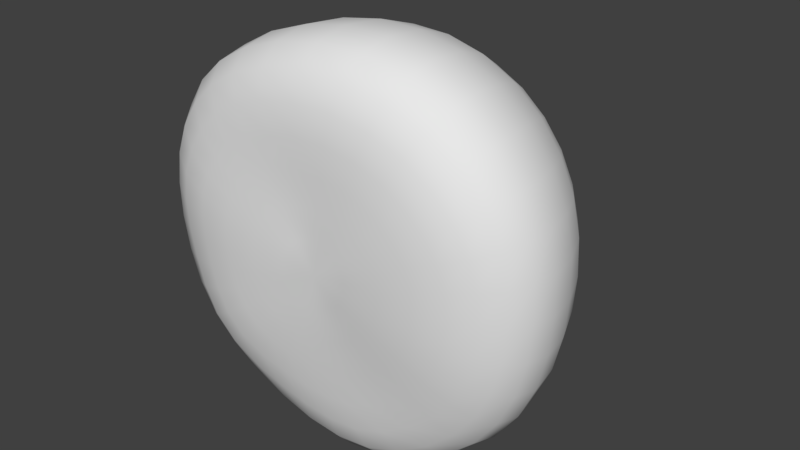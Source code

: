 # Source: octotop.blend  (saved by Blender 2.77.0; exported with 4.5.12 LTS)
import bpy
from mathutils import Matrix  # noqa: F401  (used for matrix-valued properties, if any)

bpy.ops.wm.read_factory_settings(use_empty=True)
scene = bpy.context.scene
scene.name = 'Scene'

# ---- collections
col_collection_10 = bpy.data.collections.new('Collection 10'); scene.collection.children.link(col_collection_10)

# ---- materials (node trees are filled in below, after node groups)
mat_material_001 = bpy.data.materials.new('Material.001')
mat_material_001.alpha_threshold = 0.0
mat_material_001.use_transparent_shadow = False
mat_material_001.roughness = 0.5

# ---- material node trees

# ---- world
world_world = bpy.data.worlds.new('World'); scene.world = world_world
world_world.color = (0.05088, 0.05088, 0.05088)
world_world.use_sun_shadow = False
world_world.sun_shadow_jitter_overblur = 0.0
world_world.cycles.sampling_method = 'MANUAL'

# ---- meshes
me_sphere_001 = bpy.data.meshes.new('Sphere.001')
me_sphere_001.from_pydata([(-0.4553, 2.344, 2.409e-07), (-0.8918, 2.214, 8.295e-07), (-1.297, 1.999, 0.0002729), (-1.665, 1.716, 0.0003288), (-1.994, 1.37, -0.01599), (-2.271, 0.948, -0.04755), (-2.466, 0.4603, -0.08389), (-2.54, -0.02257, -0.1138), (-2.463, -0.4089, -0.1357), (-2.246, -0.6714, -0.1555), (-1.938, -0.8286, -0.1725), (-1.581, -0.9074, -0.1803), (-1.194, -0.9303, -0.1718), (-0.784, -0.9171, -0.1442), (-0.369, -0.88, -0.1045), (-0.4466, 2.344, -0.08868), (-0.8747, 2.214, -0.1739), (-1.273, 1.999, -0.2528), (-1.634, 1.716, -0.3248), (-1.958, 1.368, -0.4065), (-2.23, 0.9456, -0.4928), (-2.422, 0.4604, -0.5661), (-2.493, -0.01401, -0.6073), (-2.414, -0.3921, -0.6121), (-2.197, -0.6495, -0.5904), (-1.894, -0.8044, -0.5507), (-1.547, -0.8853, -0.4935), (-1.172, -0.912, -0.414), (-0.7713, -0.9047, -0.3089), (-0.3633, -0.8741, -0.187), (-0.4207, 2.344, -0.174), (-0.8239, 2.214, -0.3412), (-1.199, 1.999, -0.4962), (-1.54, 1.716, -0.6379), (-1.846, 1.368, -0.7833), (-2.104, 0.9455, -0.9227), (-2.285, 0.4662, -1.031), (-2.354, 0.002544, -1.084), (-2.286, -0.3709, -1.072), (-2.091, -0.6293, -1.012), (-1.811, -0.7861, -0.9174), (-1.482, -0.8679, -0.7961), (-1.12, -0.8921, -0.6458), (-0.7353, -0.8874, -0.465), (-0.3448, -0.8649, -0.2648), (-0.3787, 2.344, -0.2525), (-0.7415, 2.214, -0.4954), (-1.079, 2.0, -0.7207), (-1.386, 1.718, -0.9273), (-1.662, 1.371, -1.133), (-1.894, 0.9488, -1.322), (-2.056, 0.4757, -1.465), (-2.12, 0.02509, -1.528), (-2.07, -0.34, -1.503), (-1.91, -0.5994, -1.406), (-1.668, -0.7631, -1.26), (-1.37, -0.8483, -1.078), (-1.033, -0.8703, -0.8596), (-0.6739, -0.8672, -0.6076), (-0.3129, -0.8535, -0.3358), (-0.3222, 2.344, -0.3214), (-0.6306, 2.214, -0.6305), (-0.918, 2.001, -0.9177), (-1.18, 1.72, -1.182), (-1.414, 1.373, -1.441), (-1.609, 0.9509, -1.677), (-1.744, 0.4811, -1.851), (-1.798, 0.04452, -1.925), (-1.761, -0.3039, -1.886), (-1.636, -0.5554, -1.753), (-1.441, -0.7212, -1.558), (-1.192, -0.8109, -1.322), (-0.9007, -0.8405, -1.045), (-0.5851, -0.8461, -0.732), (-0.2679, -0.843, -0.3982), (-0.2533, 2.344, -0.3779), (-0.4955, 2.214, -0.7414), (-0.7213, 2.001, -1.079), (-0.9267, 1.72, -1.391), (-1.11, 1.372, -1.695), (-1.26, 0.9463, -1.971), (-1.363, 0.4743, -2.176), (-1.403, 0.04644, -2.259), (-1.375, -0.2824, -2.206), (-1.283, -0.5125, -2.035), (-1.139, -0.6646, -1.796), (-0.9518, -0.7546, -1.515), (-0.7253, -0.7996, -1.193), (-0.4708, -0.8224, -0.8319), (-0.2111, -0.833, -0.4482), (-0.1747, 2.344, -0.42), (-0.3414, 2.214, -0.8238), (-0.4967, 2.001, -1.199), (-0.6377, 1.718, -1.546), (-0.7617, 1.368, -1.884), (-0.8622, 0.9357, -2.192), (-0.9301, 0.4579, -2.421), (-0.9573, 0.03309, -2.513), (-0.9409, -0.281, -2.447), (-0.8826, -0.4868, -2.246), (-0.7912, -0.6153, -1.969), (-0.6707, -0.6971, -1.653), (-0.5172, -0.7533, -1.298), (-0.3349, -0.7957, -0.9025), (-0.1439, -0.8218, -0.4826), (-0.08948, 2.344, -0.4458), (-0.1741, 2.214, -0.8745), (-0.2532, 2.0, -1.273), (-0.3244, 1.717, -1.64), (-0.3847, 1.364, -1.999), (-0.4316, 0.9278, -2.328), (-0.4633, 0.4465, -2.572), (-0.4797, 0.02349, -2.67), (-0.4792, -0.2834, -2.597), (-0.459, -0.4758, -2.38), (-0.4217, -0.5873, -2.08), (-0.3666, -0.6571, -1.739), (-0.287, -0.714, -1.36), (-0.1823, -0.7696, -0.9416), (-0.06846, -0.8111, -0.501), (-0.0008383, 2.344, -0.4546), (-0.0002424, 2.214, -0.8917), (-6.148e-05, 2.0, -1.298), (0.001098, 1.717, -1.673), (0.006881, 1.364, -2.039), (0.0153, 0.9298, -2.373), (0.02009, 0.4518, -2.62), (0.01363, 0.03217, -2.718), (-0.003509, -0.2735, -2.647), (-0.02334, -0.466, -2.433), (-0.04038, -0.5741, -2.128), (-0.04909, -0.6367, -1.773), (-0.04211, -0.6892, -1.379), (-0.01784, -0.7496, -0.9488), (0.0132, -0.8027, -0.5029), (0.08764, 2.344, -0.4458), (0.1732, 2.214, -0.8745), (0.2525, 2.001, -1.273), (0.3262, 1.719, -1.643), (0.3981, 1.37, -2.002), (0.4614, 0.9418, -2.326), (0.5024, 0.4727, -2.564), (0.507, 0.05835, -2.658), (0.4742, -0.2489, -2.594), (0.4159, -0.4485, -2.393), (0.3461, -0.5626, -2.098), (0.2757, -0.6261, -1.744), (0.2111, -0.6777, -1.348), (0.1534, -0.7392, -0.9224), (0.09835, -0.7975, -0.4878), (0.1722, 2.344, -0.42), (0.3389, 2.214, -0.8238), (0.4939, 2.002, -1.2), (0.6374, 1.723, -1.55), (0.7731, 1.377, -1.89), (0.8888, 0.9561, -2.193), (0.9647, 0.4981, -2.412), (0.9814, 0.091, -2.498), (0.9359, -0.2154, -2.437), (0.8427, -0.4195, -2.248), (0.7243, -0.5424, -1.97), (0.5963, -0.6164, -1.635), (0.4633, -0.6769, -1.261), (0.3251, -0.7407, -0.8606), (0.1839, -0.7973, -0.4562), (0.2493, 2.344, -0.3779), (0.4895, 2.214, -0.7413), (0.713, 2.003, -1.08), (0.9202, 1.725, -1.397), (1.114, 1.381, -1.706), (1.278, 0.966, -1.979), (1.385, 0.518, -2.172), (1.413, 0.12, -2.245), (1.357, -0.1824, -2.186), (1.234, -0.3882, -2.009), (1.074, -0.5222, -1.753), (0.8957, -0.6148, -1.451), (0.7009, -0.6887, -1.119), (0.488, -0.7524, -0.7654), (0.2654, -0.8016, -0.4085), (0.3156, 2.343, -0.3214), (0.6187, 2.213, -0.6303), (0.9005, 2.002, -0.9182), (1.162, 1.724, -1.189), (1.406, 1.381, -1.456), (1.611, 0.9686, -1.69), (1.744, 0.5294, -1.854), (1.781, 0.1399, -1.913), (1.718, -0.1616, -1.857), (1.575, -0.3741, -1.699), (1.383, -0.522, -1.475), (1.163, -0.6309, -1.217), (0.9138, -0.7117, -0.9375), (0.6338, -0.7708, -0.6421), (0.3381, -0.8092, -0.3465), (0.3689, 2.343, -0.2524), (0.7223, 2.212, -0.4949), (1.05, 2.001, -0.7206), (1.354, 1.721, -0.9349), (1.638, 1.376, -1.149), (1.873, 0.9654, -1.338), (2.025, 0.5344, -1.468), (2.069, 0.1503, -1.513), (2.006, -0.1551, -1.466), (1.854, -0.3779, -1.338), (1.644, -0.5378, -1.156), (1.391, -0.6569, -0.9483), (1.094, -0.7386, -0.7263), (0.7557, -0.7912, -0.4965), (0.3985, -0.8183, -0.2727), (0.4079, 2.342, -0.1738), (0.7978, 2.212, -0.3407), (1.159, 1.999, -0.4957), (1.494, 1.717, -0.6457), (1.805, 1.368, -0.8005), (2.06, 0.9572, -0.9388), (2.222, 0.5309, -1.033), (2.271, 0.1522, -1.064), (2.211, -0.1529, -1.029), (2.058, -0.3839, -0.9359), (1.84, -0.554, -0.8037), (1.565, -0.6796, -0.6513), (1.231, -0.7622, -0.4921), (0.8483, -0.8101, -0.3348), (0.4441, -0.8277, -0.1906), (0.4316, 2.342, -0.08862), (0.8439, 2.211, -0.1737), (1.226, 1.998, -0.2523), (1.579, 1.713, -0.3327), (1.905, 1.359, -0.4238), (2.171, 0.9438, -0.509), (2.339, 0.5158, -0.5669), (2.391, 0.143, -0.584), (2.332, -0.1548, -0.5616), (2.18, -0.3864, -0.5055), (1.959, -0.5641, -0.4253), (1.674, -0.6954, -0.3338), (1.32, -0.7805, -0.244), (0.9084, -0.8254, -0.165), (0.4736, -0.836, -0.1048), (0.4396, 2.342, 3.061e-07), (0.8594, 2.211, 6.708e-05), (1.248, 1.997, 0.0007647), (1.608, 1.71, -0.00653), (1.94, 1.352, -0.03172), (2.213, 0.9321, -0.06366), (2.388, 0.4989, -0.08763), (2.443, 0.1265, -0.09456), (2.385, -0.1683, -0.08693), (2.231, -0.3991, -0.06833), (2.007, -0.5792, -0.04136), (1.72, -0.7123, -0.01328), (1.357, -0.7975, 0.004533), (0.9342, -0.84, 0.004227), (0.4862, -0.8449, -0.01956), (0.4317, 2.342, 0.08862), (0.8439, 2.211, 0.1737), (1.226, 1.997, 0.2536), (1.58, 1.711, 0.3198), (1.911, 1.356, 0.3606), (2.187, 0.938, 0.3812), (2.37, 0.5034, 0.389), (2.434, 0.1213, 0.3886), (2.379, -0.1846, 0.3788), (2.223, -0.4235, 0.3589), (1.996, -0.6061, 0.3318), (1.706, -0.737, 0.2958), (1.344, -0.8156, 0.2426), (0.9231, -0.8521, 0.1659), (0.4808, -0.8528, 0.061), (0.4079, 2.342, 0.1738), (0.7979, 2.211, 0.3408), (1.159, 1.998, 0.4967), (1.495, 1.713, 0.6338), (1.812, 1.363, 0.7389), (2.084, 0.9487, 0.8112), (2.272, 0.5094, 0.8508), (2.346, 0.1084, 0.8572), (2.3, -0.2187, 0.8304), (2.151, -0.4684, 0.7719), (1.925, -0.6486, 0.689), (1.635, -0.7698, 0.587), (1.28, -0.8346, 0.4631), (0.8765, -0.8621, 0.3131), (0.4566, -0.8572, 0.1352), (0.3689, 2.343, 0.2524), (0.7223, 2.212, 0.4949), (1.05, 1.998, 0.721), (1.353, 1.715, 0.9241), (1.643, 1.367, 1.091), (1.897, 0.9522, 1.215), (2.081, 0.5009, 1.29), (2.161, 0.07819, 1.307), (2.127, -0.2667, 1.265), (1.991, -0.5219, 1.167), (1.776, -0.6965, 1.025), (1.497, -0.8027, 0.8545), (1.163, -0.8509, 0.6604), (0.7932, -0.8667, 0.4432), (0.4146, -0.858, 0.1995), (0.3156, 2.343, 0.3214), (0.6188, 2.213, 0.6303), (0.9001, 1.998, 0.9184), (1.16, 1.714, 1.181), (1.41, 1.363, 1.404), (1.636, 0.9397, 1.582), (1.804, 0.4692, 1.697), (1.878, 0.02828, 1.727), (1.848, -0.3218, 1.667), (1.727, -0.5729, 1.525), (1.532, -0.7355, 1.325), (1.281, -0.8237, 1.087), (0.9906, -0.8586, 0.8281), (0.6763, -0.867, 0.551), (0.3564, -0.8562, 0.2532), (0.2493, 2.343, 0.378), (0.4897, 2.213, 0.7415), (0.713, 1.996, 1.08), (0.9203, 1.708, 1.392), (1.122, 1.349, 1.666), (1.309, 0.9107, 1.893), (1.45, 0.4164, 2.045), (1.507, -0.04257, 2.086), (1.472, -0.3907, 2.006), (1.363, -0.6264, 1.823), (1.199, -0.768, 1.57), (0.9975, -0.8362, 1.276), (0.7714, -0.8591, 0.9613), (0.5311, -0.8633, 0.6347), (0.2852, -0.8537, 0.2935), (0.03915, -0.84, -0.06615), (0.1723, 2.344, 0.42), (0.3393, 2.213, 0.8242), (0.4948, 1.994, 1.201), (0.6406, 1.7, 1.548), (0.7856, 1.332, 1.86), (0.9253, 0.8771, 2.123), (1.029, 0.3605, 2.302), (1.06, -0.1161, 2.348), (1.016, -0.4658, 2.251), (0.9224, -0.6884, 2.038), (0.8004, -0.808, 1.747), (0.6634, -0.8534, 1.412), (0.5173, -0.8586, 1.056), (0.3638, -0.8571, 0.6931), (0.2035, -0.8506, 0.3208), (0.0877, 2.344, 0.4459), (0.1737, 2.213, 0.8751), (0.2543, 1.992, 1.274), (0.3319, 1.695, 1.642), (0.4129, 1.32, 1.973), (0.4938, 0.8555, 2.251), (0.5485, 0.324, 2.438), (0.5494, -0.1689, 2.487), (0.5008, -0.5266, 2.383), (0.4309, -0.7454, 2.157), (0.3612, -0.8507, 1.845), (0.2987, -0.8757, 1.486), (0.2417, -0.8614, 1.107), (0.1829, -0.852, 0.7235), (0.1152, -0.8481, 0.3345), (-0.0007927, 2.344, 0.4546), (0.0001127, 2.214, 0.8921), (0.00169, 1.992, 1.298), (0.006379, 1.694, 1.672), (0.01776, 1.317, 2.003), (0.03154, 0.8498, 2.275), (0.02981, 0.3119, 2.454), (-0.001829, -0.1929, 2.499), (-0.05085, -0.5617, 2.397), (-0.088, -0.7834, 2.171), (-0.09634, -0.8824, 1.857), (-0.07646, -0.8953, 1.495), (-0.03942, -0.8698, 1.112), (-0.0009289, -0.8535, 0.7253), (0.02553, -0.8486, 0.3347), (-0.08946, 2.344, 0.4459), (-0.1739, 2.214, 0.8748), (-0.252, 1.993, 1.273), (-0.3215, 1.696, 1.636), (-0.3813, 1.319, 1.953), (-0.4364, 0.8522, 2.207), (-0.4953, 0.3138, 2.367), (-0.5578, -0.1962, 2.402), (-0.6021, -0.5724, 2.303), (-0.6, -0.7991, 2.086), (-0.5421, -0.8986, 1.786), (-0.4384, -0.9095, 1.439), (-0.3092, -0.8831, 1.072), (-0.1776, -0.8634, 0.6993), (-0.06102, -0.8529, 0.3215), (-0.1747, 2.344, 0.42), (-0.3414, 2.214, 0.8239), (-0.4961, 1.993, 1.198), (-0.637, 1.697, 1.538), (-0.7647, 1.322, 1.832), (-0.8832, 0.857, 2.061), (-0.9918, 0.3211, 2.2), (-1.076, -0.1868, 2.224), (-1.107, -0.5629, 2.126), (-1.06, -0.7922, 1.92), (-0.9378, -0.8986, 1.642), (-0.7596, -0.9191, 1.326), (-0.5512, -0.9003, 0.9906), (-0.3383, -0.8793, 0.6463), (-0.1406, -0.8607, 0.2952), (-0.2533, 2.344, 0.378), (-0.4956, 2.214, 0.7414), (-0.7209, 1.994, 1.078), (-0.9266, 1.699, 1.384), (-1.115, 1.327, 1.644), (-1.287, 0.8659, 1.845), (-1.434, 0.3354, 1.963), (-1.529, -0.1663, 1.979), (-1.538, -0.5396, 1.883), (-1.443, -0.7721, 1.69), (-1.263, -0.8894, 1.439), (-1.026, -0.9256, 1.161), (-0.7557, -0.9168, 0.8688), (-0.4767, -0.8957, 0.5667), (-0.21, -0.8696, 0.2554), (-0.3222, 2.344, 0.3214), (-0.6307, 2.214, 0.6305), (-0.9174, 1.995, 0.9168), (-1.179, 1.703, 1.177), (-1.417, 1.337, 1.396), (-1.631, 0.8836, 1.561), (-1.803, 0.3626, 1.658), (-1.9, -0.1337, 1.67), (-1.886, -0.5112, 1.583), (-1.751, -0.7535, 1.411), (-1.525, -0.884, 1.192), (-1.241, -0.9339, 0.9562), (-0.922, -0.9313, 0.7132), (-0.59, -0.9096, 0.4622), (-0.2672, -0.8771, 0.2026), (-0.3787, 2.344, 0.2525), (-0.7416, 2.214, 0.4954), (-1.079, 1.997, 0.7206), (-1.385, 1.708, 0.9249), (-1.662, 1.349, 1.094), (-1.905, 0.9088, 1.217), (-2.091, 0.4022, 1.288), (-2.185, -0.08933, 1.293), (-2.151, -0.4776, 1.222), (-1.988, -0.7359, 1.081), (-1.729, -0.8812, 0.9039), (-1.408, -0.9415, 0.7162), (-1.051, -0.9423, 0.5266), (-0.6773, -0.9197, 0.3342), (-0.3116, -0.882, 0.1377), (-0.003095, 2.37, 2.281e-06), (-0.4208, 2.344, 0.174), (-0.8239, 2.214, 0.3412), (-1.198, 1.998, 0.4966), (-1.538, 1.713, 0.6375), (-1.844, 1.361, 0.7487), (-2.105, 0.9335, 0.824), (-2.297, 0.4414, 0.8617), (-2.384, -0.046, 0.8573), (-2.335, -0.4428, 0.8032), (-2.152, -0.715, 0.7015), (-1.869, -0.8729, 0.5738), (-1.524, -0.9417, 0.4406), (-1.14, -0.9474, 0.3111), (-0.7387, -0.925, 0.186), (-0.3432, -0.8842, 0.06182), (-0.4466, 2.344, 0.08868), (-0.8747, 2.214, 0.174), (-1.272, 1.999, 0.2533), (-1.633, 1.716, 0.3253), (-1.956, 1.369, 0.3738), (-2.228, 0.9476, 0.3967), (-2.423, 0.4617, 0.398), (-2.503, -0.02342, 0.381), (-2.438, -0.4186, 0.3426), (-2.236, -0.6914, 0.2815), (-1.936, -0.8536, 0.2081), (-1.579, -0.9293, 0.136), (-1.186, -0.9434, 0.07388), (-0.7737, -0.9236, 0.02356), (-0.3623, -0.8832, -0.02062)], [], [(10, 9, 24, 25), (3, 2, 17, 18), (11, 10, 25, 26), (4, 3, 18, 19), (12, 11, 26, 27), (5, 4, 19, 20), (13, 12, 27, 28), (6, 5, 20, 21), (14, 13, 28, 29), (7, 6, 21, 22), (0, 451, 15), (330, 14, 29), (8, 7, 22, 23), (1, 0, 15, 16), (9, 8, 23, 24), (2, 1, 16, 17), (24, 23, 38, 39), (17, 16, 31, 32), (25, 24, 39, 40), (18, 17, 32, 33), (26, 25, 40, 41), (19, 18, 33, 34), (27, 26, 41, 42), (20, 19, 34, 35), (28, 27, 42, 43), (21, 20, 35, 36), (29, 28, 43, 44), (22, 21, 36, 37), (15, 451, 30), (330, 29, 44), (23, 22, 37, 38), (16, 15, 30, 31), (43, 42, 57, 58), (36, 35, 50, 51), (44, 43, 58, 59), (37, 36, 51, 52), (30, 451, 45), (330, 44, 59), (38, 37, 52, 53), (31, 30, 45, 46), (39, 38, 53, 54), (32, 31, 46, 47), (40, 39, 54, 55), (33, 32, 47, 48), (41, 40, 55, 56), (34, 33, 48, 49), (42, 41, 56, 57), (35, 34, 49, 50), (47, 46, 61, 62), (55, 54, 69, 70), (48, 47, 62, 63), (56, 55, 70, 71), (49, 48, 63, 64), (57, 56, 71, 72), (50, 49, 64, 65), (58, 57, 72, 73), (51, 50, 65, 66), (59, 58, 73, 74), (52, 51, 66, 67), (45, 451, 60), (330, 59, 74), (53, 52, 67, 68), (46, 45, 60, 61), (54, 53, 68, 69), (66, 65, 80, 81), (74, 73, 88, 89), (67, 66, 81, 82), (60, 451, 75), (330, 74, 89), (68, 67, 82, 83), (61, 60, 75, 76), (69, 68, 83, 84), (62, 61, 76, 77), (70, 69, 84, 85), (63, 62, 77, 78), (71, 70, 85, 86), (64, 63, 78, 79), (72, 71, 86, 87), (65, 64, 79, 80), (73, 72, 87, 88), (85, 84, 99, 100), (78, 77, 92, 93), (86, 85, 100, 101), (79, 78, 93, 94), (87, 86, 101, 102), (80, 79, 94, 95), (88, 87, 102, 103), (81, 80, 95, 96), (89, 88, 103, 104), (82, 81, 96, 97), (75, 451, 90), (330, 89, 104), (83, 82, 97, 98), (76, 75, 90, 91), (84, 83, 98, 99), (77, 76, 91, 92), (104, 103, 118, 119), (97, 96, 111, 112), (90, 451, 105), (330, 104, 119), (98, 97, 112, 113), (91, 90, 105, 106), (99, 98, 113, 114), (92, 91, 106, 107), (100, 99, 114, 115), (93, 92, 107, 108), (101, 100, 115, 116), (94, 93, 108, 109), (102, 101, 116, 117), (95, 94, 109, 110), (103, 102, 117, 118), (96, 95, 110, 111), (116, 115, 130, 131), (109, 108, 123, 124), (117, 116, 131, 132), (110, 109, 124, 125), (118, 117, 132, 133), (111, 110, 125, 126), (119, 118, 133, 134), (112, 111, 126, 127), (105, 451, 120), (330, 119, 134), (113, 112, 127, 128), (106, 105, 120, 121), (114, 113, 128, 129), (107, 106, 121, 122), (115, 114, 129, 130), (108, 107, 122, 123), (120, 451, 135), (330, 134, 149), (128, 127, 142, 143), (121, 120, 135, 136), (129, 128, 143, 144), (122, 121, 136, 137), (130, 129, 144, 145), (123, 122, 137, 138), (131, 130, 145, 146), (124, 123, 138, 139), (132, 131, 146, 147), (125, 124, 139, 140), (133, 132, 147, 148), (126, 125, 140, 141), (134, 133, 148, 149), (127, 126, 141, 142), (139, 138, 153, 154), (147, 146, 161, 162), (140, 139, 154, 155), (148, 147, 162, 163), (141, 140, 155, 156), (149, 148, 163, 164), (142, 141, 156, 157), (135, 451, 150), (330, 149, 164), (143, 142, 157, 158), (136, 135, 150, 151), (144, 143, 158, 159), (137, 136, 151, 152), (145, 144, 159, 160), (138, 137, 152, 153), (146, 145, 160, 161), (158, 157, 172, 173), (151, 150, 165, 166), (159, 158, 173, 174), (152, 151, 166, 167), (160, 159, 174, 175), (153, 152, 167, 168), (161, 160, 175, 176), (154, 153, 168, 169), (162, 161, 176, 177), (155, 154, 169, 170), (163, 162, 177, 178), (156, 155, 170, 171), (164, 163, 178, 179), (157, 156, 171, 172), (150, 451, 165), (330, 164, 179), (177, 176, 191, 192), (170, 169, 184, 185), (178, 177, 192, 193), (171, 170, 185, 186), (179, 178, 193, 194), (172, 171, 186, 187), (165, 451, 180), (330, 179, 194), (173, 172, 187, 188), (166, 165, 180, 181), (174, 173, 188, 189), (167, 166, 181, 182), (175, 174, 189, 190), (168, 167, 182, 183), (176, 175, 190, 191), (169, 168, 183, 184), (181, 180, 195, 196), (189, 188, 203, 204), (182, 181, 196, 197), (190, 189, 204, 205), (183, 182, 197, 198), (191, 190, 205, 206), (184, 183, 198, 199), (192, 191, 206, 207), (185, 184, 199, 200), (193, 192, 207, 208), (186, 185, 200, 201), (194, 193, 208, 209), (187, 186, 201, 202), (180, 451, 195), (330, 194, 209), (188, 187, 202, 203), (200, 199, 214, 215), (208, 207, 222, 223), (201, 200, 215, 216), (209, 208, 223, 224), (202, 201, 216, 217), (195, 451, 210), (330, 209, 224), (203, 202, 217, 218), (196, 195, 210, 211), (204, 203, 218, 219), (197, 196, 211, 212), (205, 204, 219, 220), (198, 197, 212, 213), (206, 205, 220, 221), (199, 198, 213, 214), (207, 206, 221, 222), (219, 218, 233, 234), (212, 211, 226, 227), (220, 219, 234, 235), (213, 212, 227, 228), (221, 220, 235, 236), (214, 213, 228, 229), (222, 221, 236, 237), (215, 214, 229, 230), (223, 222, 237, 238), (216, 215, 230, 231), (224, 223, 238, 239), (217, 216, 231, 232), (210, 451, 225), (330, 224, 239), (218, 217, 232, 233), (211, 210, 225, 226), (238, 237, 252, 253), (231, 230, 245, 246), (239, 238, 253, 254), (232, 231, 246, 247), (225, 451, 240), (330, 239, 254), (233, 232, 247, 248), (226, 225, 240, 241), (234, 233, 248, 249), (227, 226, 241, 242), (235, 234, 249, 250), (228, 227, 242, 243), (236, 235, 250, 251), (229, 228, 243, 244), (237, 236, 251, 252), (230, 229, 244, 245), (250, 249, 264, 265), (243, 242, 257, 258), (251, 250, 265, 266), (244, 243, 258, 259), (252, 251, 266, 267), (245, 244, 259, 260), (253, 252, 267, 268), (246, 245, 260, 261), (254, 253, 268, 269), (247, 246, 261, 262), (240, 451, 255), (330, 254, 269), (248, 247, 262, 263), (241, 240, 255, 256), (249, 248, 263, 264), (242, 241, 256, 257), (269, 268, 283, 284), (262, 261, 276, 277), (255, 451, 270), (330, 269, 284), (263, 262, 277, 278), (256, 255, 270, 271), (264, 263, 278, 279), (257, 256, 271, 272), (265, 264, 279, 280), (258, 257, 272, 273), (266, 265, 280, 281), (259, 258, 273, 274), (267, 266, 281, 282), (260, 259, 274, 275), (268, 267, 282, 283), (261, 260, 275, 276), (273, 272, 287, 288), (281, 280, 295, 296), (274, 273, 288, 289), (282, 281, 296, 297), (275, 274, 289, 290), (283, 282, 297, 298), (276, 275, 290, 291), (284, 283, 298, 299), (277, 276, 291, 292), (270, 451, 285), (330, 284, 299), (278, 277, 292, 293), (271, 270, 285, 286), (279, 278, 293, 294), (272, 271, 286, 287), (280, 279, 294, 295), (292, 291, 306, 307), (285, 451, 300), (330, 299, 314), (293, 292, 307, 308), (286, 285, 300, 301), (294, 293, 308, 309), (287, 286, 301, 302), (295, 294, 309, 310), (288, 287, 302, 303), (296, 295, 310, 311), (289, 288, 303, 304), (297, 296, 311, 312), (290, 289, 304, 305), (298, 297, 312, 313), (291, 290, 305, 306), (299, 298, 313, 314), (311, 310, 325, 326), (304, 303, 318, 319), (312, 311, 326, 327), (305, 304, 319, 320), (313, 312, 327, 328), (306, 305, 320, 321), (314, 313, 328, 329), (307, 306, 321, 322), (300, 451, 315), (330, 314, 329), (308, 307, 322, 323), (301, 300, 315, 316), (309, 308, 323, 324), (302, 301, 316, 317), (310, 309, 324, 325), (303, 302, 317, 318), (315, 451, 331), (330, 329, 345), (323, 322, 338, 339), (316, 315, 331, 332), (324, 323, 339, 340), (317, 316, 332, 333), (325, 324, 340, 341), (318, 317, 333, 334), (326, 325, 341, 342), (319, 318, 334, 335), (327, 326, 342, 343), (320, 319, 335, 336), (328, 327, 343, 344), (321, 320, 336, 337), (329, 328, 344, 345), (322, 321, 337, 338), (335, 334, 349, 350), (343, 342, 357, 358), (336, 335, 350, 351), (344, 343, 358, 359), (337, 336, 351, 352), (345, 344, 359, 360), (338, 337, 352, 353), (331, 451, 346), (330, 345, 360), (339, 338, 353, 354), (332, 331, 346, 347), (340, 339, 354, 355), (333, 332, 347, 348), (341, 340, 355, 356), (334, 333, 348, 349), (342, 341, 356, 357), (354, 353, 368, 369), (347, 346, 361, 362), (355, 354, 369, 370), (348, 347, 362, 363), (356, 355, 370, 371), (349, 348, 363, 364), (357, 356, 371, 372), (350, 349, 364, 365), (358, 357, 372, 373), (351, 350, 365, 366), (359, 358, 373, 374), (352, 351, 366, 367), (360, 359, 374, 375), (353, 352, 367, 368), (346, 451, 361), (330, 360, 375), (373, 372, 387, 388), (366, 365, 380, 381), (374, 373, 388, 389), (367, 366, 381, 382), (375, 374, 389, 390), (368, 367, 382, 383), (361, 451, 376), (330, 375, 390), (369, 368, 383, 384), (362, 361, 376, 377), (370, 369, 384, 385), (363, 362, 377, 378), (371, 370, 385, 386), (364, 363, 378, 379), (372, 371, 386, 387), (365, 364, 379, 380), (385, 384, 399, 400), (378, 377, 392, 393), (386, 385, 400, 401), (379, 378, 393, 394), (387, 386, 401, 402), (380, 379, 394, 395), (388, 387, 402, 403), (381, 380, 395, 396), (389, 388, 403, 404), (382, 381, 396, 397), (390, 389, 404, 405), (383, 382, 397, 398), (376, 451, 391), (330, 390, 405), (384, 383, 398, 399), (377, 376, 391, 392), (404, 403, 418, 419), (397, 396, 411, 412), (405, 404, 419, 420), (398, 397, 412, 413), (391, 451, 406), (330, 405, 420), (399, 398, 413, 414), (392, 391, 406, 407), (400, 399, 414, 415), (393, 392, 407, 408), (401, 400, 415, 416), (394, 393, 408, 409), (402, 401, 416, 417), (395, 394, 409, 410), (403, 402, 417, 418), (396, 395, 410, 411), (408, 407, 422, 423), (416, 415, 430, 431), (409, 408, 423, 424), (417, 416, 431, 432), (410, 409, 424, 425), (418, 417, 432, 433), (411, 410, 425, 426), (419, 418, 433, 434), (412, 411, 426, 427), (420, 419, 434, 435), (413, 412, 427, 428), (406, 451, 421), (330, 420, 435), (414, 413, 428, 429), (407, 406, 421, 422), (415, 414, 429, 430), (427, 426, 441, 442), (435, 434, 449, 450), (428, 427, 442, 443), (421, 451, 436), (330, 435, 450), (429, 428, 443, 444), (422, 421, 436, 437), (430, 429, 444, 445), (423, 422, 437, 438), (431, 430, 445, 446), (424, 423, 438, 439), (432, 431, 446, 447), (425, 424, 439, 440), (433, 432, 447, 448), (426, 425, 440, 441), (434, 433, 448, 449), (446, 445, 461, 462), (439, 438, 454, 455), (447, 446, 462, 463), (440, 439, 455, 456), (448, 447, 463, 464), (441, 440, 456, 457), (449, 448, 464, 465), (442, 441, 457, 458), (450, 449, 465, 466), (443, 442, 458, 459), (436, 451, 452), (330, 450, 466), (444, 443, 459, 460), (437, 436, 452, 453), (445, 444, 460, 461), (438, 437, 453, 454), (466, 465, 480, 481), (459, 458, 473, 474), (452, 451, 467), (330, 466, 481), (460, 459, 474, 475), (453, 452, 467, 468), (461, 460, 475, 476), (454, 453, 468, 469), (462, 461, 476, 477), (455, 454, 469, 470), (463, 462, 477, 478), (456, 455, 470, 471), (464, 463, 478, 479), (457, 456, 471, 472), (465, 464, 479, 480), (458, 457, 472, 473), (470, 469, 2, 3), (478, 477, 10, 11), (471, 470, 3, 4), (479, 478, 11, 12), (472, 471, 4, 5), (480, 479, 12, 13), (473, 472, 5, 6), (481, 480, 13, 14), (474, 473, 6, 7), (467, 451, 0), (330, 481, 14), (475, 474, 7, 8), (468, 467, 0, 1), (476, 475, 8, 9), (469, 468, 1, 2), (477, 476, 9, 10)])
me_sphere_001.polygons.foreach_set('use_smooth', [True] * 512)
_uv = me_sphere_001.uv_layers.new(name='UVMap')
_uv.uv.foreach_set('vector', [0.06089, 0.4623, 0.06874, 0.5108, 0.04311, 0.5149, 0.03787, 0.468, 0.1415, 0.8669, 0.1989, 0.916, 0.1445, 0.9407, 0.09037, 0.885, 0.05286, 0.4116, 0.06089, 0.4623, 0.03787, 0.468, 0.03157, 0.4185, 0.1159, 0.8099, 0.1415, 0.8669, 0.09037, 0.885, 0.0721, 0.8248, 0.04244, 0.3532, 0.05286, 0.4116, 0.03157, 0.4185, 0.02342, 0.3613, 0.1013, 0.7502, 0.1159, 0.8099, 0.0721, 0.8248, 0.06266, 0.7621, 0.03092, 0.2842, 0.04244, 0.3532, 0.02342, 0.3613, 0.01576, 0.2919, 0.09113, 0.6862, 0.1013, 0.7502, 0.06266, 0.7621, 0.05659, 0.6953, 0.9559, 0.2086, 0.9714, 0.2842, 0.9562, 0.2919, 0.9464, 0.2142, 0.08356, 0.6231, 0.09113, 0.6862, 0.05659, 0.6953, 0.05213, 0.6281, 0.4363, 0.903, 0.4803, 0.8504, 0.4534, 0.9096, 0.9299, 0.1357, 0.9559, 0.2086, 0.9464, 0.2142, 0.07647, 0.5629, 0.08356, 0.6231, 0.05213, 0.6281, 0.04821, 0.5671, 0.3286, 0.9348, 0.4363, 0.903, 0.4534, 0.9096, 0.3498, 0.9576, 0.06874, 0.5108, 0.07647, 0.5629, 0.04821, 0.5671, 0.04311, 0.5149, 0.1989, 0.916, 0.3286, 0.9348, 0.3498, 0.9576, 0.1445, 0.9407, 0.04311, 0.5149, 0.04821, 0.5671, 0.02041, 0.5707, 0.01857, 0.5168, 0.1445, 0.9407, 0.3498, 0.9576, 0.4356, 0.9742, 0.04667, 0.9562, 0.03787, 0.468, 0.04311, 0.5149, 0.01857, 0.5168, 0.01559, 0.4694, 0.09037, 0.885, 0.1445, 0.9407, 0.04667, 0.9562, 0.02884, 0.8942, 0.972, 0.4185, 0.9783, 0.468, 0.956, 0.4694, 0.9517, 0.4205, 0.0721, 0.8248, 0.09037, 0.885, 0.02884, 0.8942, 0.02421, 0.8318, 0.9639, 0.3613, 0.972, 0.4185, 0.9517, 0.4205, 0.9461, 0.3647, 0.06266, 0.7621, 0.0721, 0.8248, 0.02421, 0.8318, 0.02227, 0.7664, 0.9562, 0.2919, 0.9639, 0.3613, 0.9461, 0.3647, 0.9414, 0.2961, 0.05659, 0.6953, 0.06266, 0.7621, 0.02227, 0.7664, 0.02134, 0.6982, 0.9464, 0.2142, 0.9562, 0.2919, 0.9414, 0.2961, 0.9369, 0.2174, 0.05213, 0.6281, 0.05659, 0.6953, 0.02134, 0.6982, 0.02058, 0.6314, 0.4534, 0.9096, 0.4803, 0.8504, 0.474, 0.9127, 0.9299, 0.1357, 0.9464, 0.2142, 0.9369, 0.2174, 0.04821, 0.5671, 0.05213, 0.6281, 0.02058, 0.6314, 0.02041, 0.5707, 0.3498, 0.9576, 0.4534, 0.9096, 0.474, 0.9127, 0.4356, 0.9742, 0.9414, 0.2961, 0.9461, 0.3647, 0.9285, 0.3631, 0.927, 0.2965, 0.9618, 0.6982, 0.9627, 0.7664, 0.9215, 0.7665, 0.9257, 0.6995, 0.9369, 0.2174, 0.9414, 0.2961, 0.927, 0.2965, 0.9273, 0.2184, 0.961, 0.6314, 0.9618, 0.6982, 0.9257, 0.6995, 0.9289, 0.6326, 0.474, 0.9127, 0.4803, 0.8504, 0.4956, 0.9119, 0.9299, 0.1357, 0.9369, 0.2174, 0.9273, 0.2184, 0.9609, 0.5707, 0.961, 0.6314, 0.9289, 0.6326, 0.9315, 0.5714, 0.4356, 0.9742, 0.474, 0.9127, 0.4956, 0.9119, 0.5749, 0.9687, 0.959, 0.5168, 0.9609, 0.5707, 0.9315, 0.5714, 0.9336, 0.5163, 0.9871, 0.9562, 0.4356, 0.9742, 0.5749, 0.9687, 0.8656, 0.9515, 0.956, 0.4694, 0.959, 0.5168, 0.9336, 0.5163, 0.9332, 0.4678, 0.9693, 0.8942, 0.9871, 0.9562, 0.8656, 0.9515, 0.9046, 0.8916, 0.9517, 0.4205, 0.956, 0.4694, 0.9332, 0.4678, 0.9314, 0.4187, 0.9647, 0.8318, 0.9693, 0.8942, 0.9046, 0.8916, 0.9157, 0.8299, 0.9461, 0.3647, 0.9517, 0.4205, 0.9314, 0.4187, 0.9285, 0.3631, 0.9627, 0.7664, 0.9647, 0.8318, 0.9157, 0.8299, 0.9215, 0.7665, 0.8656, 0.9515, 0.5749, 0.9687, 0.6238, 0.9482, 0.7893, 0.9308, 0.9332, 0.4678, 0.9336, 0.5163, 0.906, 0.5115, 0.9093, 0.46, 0.9046, 0.8916, 0.8656, 0.9515, 0.7893, 0.9308, 0.8471, 0.8782, 0.9314, 0.4187, 0.9332, 0.4678, 0.9093, 0.46, 0.9107, 0.4115, 0.9157, 0.8299, 0.9046, 0.8916, 0.8471, 0.8782, 0.8693, 0.8193, 0.9285, 0.3631, 0.9314, 0.4187, 0.9107, 0.4115, 0.9117, 0.3573, 0.9215, 0.7665, 0.9157, 0.8299, 0.8693, 0.8193, 0.8812, 0.7585, 0.927, 0.2965, 0.9285, 0.3631, 0.9117, 0.3573, 0.9132, 0.2932, 0.9257, 0.6995, 0.9215, 0.7665, 0.8812, 0.7585, 0.8898, 0.6916, 0.9273, 0.2184, 0.927, 0.2965, 0.9132, 0.2932, 0.9179, 0.2171, 0.9289, 0.6326, 0.9257, 0.6995, 0.8898, 0.6916, 0.8962, 0.6282, 0.4956, 0.9119, 0.4803, 0.8504, 0.515, 0.9072, 0.9299, 0.1357, 0.9273, 0.2184, 0.9179, 0.2171, 0.9315, 0.5714, 0.9289, 0.6326, 0.8962, 0.6282, 0.9017, 0.5665, 0.5749, 0.9687, 0.4956, 0.9119, 0.515, 0.9072, 0.6238, 0.9482, 0.9336, 0.5163, 0.9315, 0.5714, 0.9017, 0.5665, 0.906, 0.5115, 0.8898, 0.6916, 0.8812, 0.7585, 0.8437, 0.7427, 0.855, 0.6782, 0.9179, 0.2171, 0.9132, 0.2932, 0.8999, 0.2869, 0.9088, 0.2136, 0.8962, 0.6282, 0.8898, 0.6916, 0.855, 0.6782, 0.8639, 0.6114, 0.515, 0.9072, 0.4803, 0.8504, 0.5301, 0.8993, 0.9299, 0.1357, 0.9179, 0.2171, 0.9088, 0.2136, 0.9017, 0.5665, 0.8962, 0.6282, 0.8639, 0.6114, 0.8713, 0.5497, 0.6238, 0.9482, 0.515, 0.9072, 0.5301, 0.8993, 0.6343, 0.9247, 0.906, 0.5115, 0.9017, 0.5665, 0.8713, 0.5497, 0.8782, 0.4973, 0.7893, 0.9308, 0.6238, 0.9482, 0.6343, 0.9247, 0.7455, 0.9046, 0.9093, 0.46, 0.906, 0.5115, 0.8782, 0.4973, 0.8847, 0.45, 0.8471, 0.8782, 0.7893, 0.9308, 0.7455, 0.9046, 0.8007, 0.8573, 0.9107, 0.4115, 0.9093, 0.46, 0.8847, 0.45, 0.8903, 0.4017, 0.8693, 0.8193, 0.8471, 0.8782, 0.8007, 0.8573, 0.8277, 0.8017, 0.9117, 0.3573, 0.9107, 0.4115, 0.8903, 0.4017, 0.8953, 0.3485, 0.8812, 0.7585, 0.8693, 0.8193, 0.8277, 0.8017, 0.8437, 0.7427, 0.9132, 0.2932, 0.9117, 0.3573, 0.8953, 0.3485, 0.8999, 0.2869, 0.8847, 0.45, 0.8782, 0.4973, 0.8528, 0.4787, 0.8614, 0.4358, 0.8007, 0.8573, 0.7455, 0.9046, 0.7154, 0.8769, 0.7635, 0.8322, 0.8903, 0.4017, 0.8847, 0.45, 0.8614, 0.4358, 0.8698, 0.3898, 0.8277, 0.8017, 0.8007, 0.8573, 0.7635, 0.8322, 0.7912, 0.7792, 0.8953, 0.3485, 0.8903, 0.4017, 0.8698, 0.3898, 0.8786, 0.3377, 0.8437, 0.7427, 0.8277, 0.8017, 0.7912, 0.7792, 0.8097, 0.7203, 0.8999, 0.2869, 0.8953, 0.3485, 0.8786, 0.3377, 0.8871, 0.2774, 0.855, 0.6782, 0.8437, 0.7427, 0.8097, 0.7203, 0.8237, 0.6509, 0.9088, 0.2136, 0.8999, 0.2869, 0.8871, 0.2774, 0.9001, 0.2077, 0.8639, 0.6114, 0.855, 0.6782, 0.8237, 0.6509, 0.8345, 0.585, 0.5301, 0.8993, 0.4803, 0.8504, 0.5402, 0.8893, 0.9299, 0.1357, 0.9088, 0.2136, 0.9001, 0.2077, 0.8713, 0.5497, 0.8639, 0.6114, 0.8345, 0.585, 0.8439, 0.5268, 0.6343, 0.9247, 0.5301, 0.8993, 0.5402, 0.8893, 0.633, 0.9008, 0.8782, 0.4973, 0.8713, 0.5497, 0.8439, 0.5268, 0.8528, 0.4787, 0.7455, 0.9046, 0.6343, 0.9247, 0.633, 0.9008, 0.7154, 0.8769, 0.9001, 0.2077, 0.8871, 0.2774, 0.8741, 0.2646, 0.892, 0.1994, 0.8345, 0.585, 0.8237, 0.6509, 0.7944, 0.627, 0.8075, 0.5583, 0.5402, 0.8893, 0.4803, 0.8504, 0.5459, 0.8779, 0.9299, 0.1357, 0.9001, 0.2077, 0.892, 0.1994, 0.8439, 0.5268, 0.8345, 0.585, 0.8075, 0.5583, 0.8189, 0.5067, 0.633, 0.9008, 0.5402, 0.8893, 0.5459, 0.8779, 0.6267, 0.8774, 0.8528, 0.4787, 0.8439, 0.5268, 0.8189, 0.5067, 0.8294, 0.4608, 0.7154, 0.8769, 0.633, 0.9008, 0.6267, 0.8774, 0.6915, 0.8491, 0.8614, 0.4358, 0.8528, 0.4787, 0.8294, 0.4608, 0.8393, 0.4215, 0.7635, 0.8322, 0.7154, 0.8769, 0.6915, 0.8491, 0.7327, 0.805, 0.8698, 0.3898, 0.8614, 0.4358, 0.8393, 0.4215, 0.8492, 0.3766, 0.7912, 0.7792, 0.7635, 0.8322, 0.7327, 0.805, 0.7592, 0.7535, 0.8786, 0.3377, 0.8698, 0.3898, 0.8492, 0.3766, 0.8611, 0.3246, 0.8097, 0.7203, 0.7912, 0.7792, 0.7592, 0.7535, 0.7784, 0.6954, 0.8871, 0.2774, 0.8786, 0.3377, 0.8611, 0.3246, 0.8741, 0.2646, 0.8237, 0.6509, 0.8097, 0.7203, 0.7784, 0.6954, 0.7944, 0.627, 0.8492, 0.3766, 0.8393, 0.4215, 0.8168, 0.4037, 0.8283, 0.3596, 0.7592, 0.7535, 0.7327, 0.805, 0.7059, 0.7772, 0.7305, 0.7261, 0.8611, 0.3246, 0.8492, 0.3766, 0.8283, 0.3596, 0.8421, 0.3071, 0.7784, 0.6954, 0.7592, 0.7535, 0.7305, 0.7261, 0.7499, 0.6672, 0.8741, 0.2646, 0.8611, 0.3246, 0.8421, 0.3071, 0.8604, 0.2485, 0.7944, 0.627, 0.7784, 0.6954, 0.7499, 0.6672, 0.7667, 0.6006, 0.892, 0.1994, 0.8741, 0.2646, 0.8604, 0.2485, 0.8845, 0.189, 0.8075, 0.5583, 0.7944, 0.627, 0.7667, 0.6006, 0.7807, 0.539, 0.5459, 0.8779, 0.4803, 0.8504, 0.548, 0.8658, 0.9299, 0.1357, 0.892, 0.1994, 0.8845, 0.189, 0.8189, 0.5067, 0.8075, 0.5583, 0.7807, 0.539, 0.7935, 0.4881, 0.6267, 0.8774, 0.5459, 0.8779, 0.548, 0.8658, 0.6178, 0.8547, 0.8294, 0.4608, 0.8189, 0.5067, 0.7935, 0.4881, 0.8055, 0.4457, 0.6915, 0.8491, 0.6267, 0.8774, 0.6178, 0.8547, 0.6705, 0.822, 0.8393, 0.4215, 0.8294, 0.4608, 0.8055, 0.4457, 0.8168, 0.4037, 0.7327, 0.805, 0.6915, 0.8491, 0.6705, 0.822, 0.7059, 0.7772, 0.548, 0.8658, 0.4803, 0.8504, 0.5473, 0.8537, 0.9299, 0.1357, 0.8845, 0.189, 0.8777, 0.1768, 0.7935, 0.4881, 0.7807, 0.539, 0.7532, 0.5221, 0.7668, 0.4719, 0.6178, 0.8547, 0.548, 0.8658, 0.5473, 0.8537, 0.6073, 0.8331, 0.8055, 0.4457, 0.7935, 0.4881, 0.7668, 0.4719, 0.7797, 0.4264, 0.6705, 0.822, 0.6178, 0.8547, 0.6073, 0.8331, 0.6511, 0.796, 0.8168, 0.4037, 0.8055, 0.4457, 0.7797, 0.4264, 0.7921, 0.3841, 0.7059, 0.7772, 0.6705, 0.822, 0.6511, 0.796, 0.6817, 0.7496, 0.8283, 0.3596, 0.8168, 0.4037, 0.7921, 0.3841, 0.8055, 0.3379, 0.7305, 0.7261, 0.7059, 0.7772, 0.6817, 0.7496, 0.704, 0.6984, 0.8421, 0.3071, 0.8283, 0.3596, 0.8055, 0.3379, 0.8223, 0.2861, 0.7499, 0.6672, 0.7305, 0.7261, 0.704, 0.6984, 0.7221, 0.6423, 0.8604, 0.2485, 0.8421, 0.3071, 0.8223, 0.2861, 0.8454, 0.2295, 0.7667, 0.6006, 0.7499, 0.6672, 0.7221, 0.6423, 0.7384, 0.5804, 0.8845, 0.189, 0.8604, 0.2485, 0.8454, 0.2295, 0.8777, 0.1768, 0.7807, 0.539, 0.7667, 0.6006, 0.7384, 0.5804, 0.7532, 0.5221, 0.704, 0.6984, 0.6817, 0.7496, 0.659, 0.723, 0.679, 0.6709, 0.8223, 0.2861, 0.8055, 0.3379, 0.7811, 0.312, 0.8008, 0.2605, 0.7221, 0.6423, 0.704, 0.6984, 0.679, 0.6709, 0.6956, 0.6162, 0.8454, 0.2295, 0.8223, 0.2861, 0.8008, 0.2605, 0.8296, 0.2078, 0.7384, 0.5804, 0.7221, 0.6423, 0.6956, 0.6162, 0.7113, 0.5562, 0.8777, 0.1768, 0.8454, 0.2295, 0.8296, 0.2078, 0.8704, 0.1632, 0.7532, 0.5221, 0.7384, 0.5804, 0.7113, 0.5562, 0.7255, 0.4985, 0.5473, 0.8537, 0.4803, 0.8504, 0.5443, 0.8418, 0.9299, 0.1357, 0.8777, 0.1768, 0.8704, 0.1632, 0.7668, 0.4719, 0.7532, 0.5221, 0.7255, 0.4985, 0.7392, 0.4484, 0.6073, 0.8331, 0.5473, 0.8537, 0.5443, 0.8418, 0.5958, 0.813, 0.7797, 0.4264, 0.7668, 0.4719, 0.7392, 0.4484, 0.7524, 0.4023, 0.6511, 0.796, 0.6073, 0.8331, 0.5958, 0.813, 0.6326, 0.7715, 0.7921, 0.3841, 0.7797, 0.4264, 0.7524, 0.4023, 0.7661, 0.358, 0.6817, 0.7496, 0.6511, 0.796, 0.6326, 0.7715, 0.659, 0.723, 0.8055, 0.3379, 0.7921, 0.3841, 0.7661, 0.358, 0.7811, 0.312, 0.7392, 0.4484, 0.7255, 0.4985, 0.6987, 0.4746, 0.7125, 0.4235, 0.5958, 0.813, 0.5443, 0.8418, 0.5396, 0.8307, 0.5836, 0.7948, 0.7524, 0.4023, 0.7392, 0.4484, 0.7125, 0.4235, 0.725, 0.3759, 0.6326, 0.7715, 0.5958, 0.813, 0.5836, 0.7948, 0.6146, 0.7494, 0.7661, 0.358, 0.7524, 0.4023, 0.725, 0.3759, 0.738, 0.3304, 0.659, 0.723, 0.6326, 0.7715, 0.6146, 0.7494, 0.6374, 0.6986, 0.7811, 0.312, 0.7661, 0.358, 0.738, 0.3304, 0.7549, 0.2825, 0.679, 0.6709, 0.659, 0.723, 0.6374, 0.6986, 0.6553, 0.645, 0.8008, 0.2605, 0.7811, 0.312, 0.7549, 0.2825, 0.7778, 0.2325, 0.6956, 0.6162, 0.679, 0.6709, 0.6553, 0.645, 0.6703, 0.59, 0.8296, 0.2078, 0.8008, 0.2605, 0.7778, 0.2325, 0.813, 0.184, 0.7113, 0.5562, 0.6956, 0.6162, 0.6703, 0.59, 0.6845, 0.5332, 0.8704, 0.1632, 0.8296, 0.2078, 0.813, 0.184, 0.8635, 0.1485, 0.7255, 0.4985, 0.7113, 0.5562, 0.6845, 0.5332, 0.6987, 0.4746, 0.5443, 0.8418, 0.4803, 0.8504, 0.5396, 0.8307, 0.9299, 0.1357, 0.8704, 0.1632, 0.8635, 0.1485, 0.7778, 0.2325, 0.7549, 0.2825, 0.7264, 0.2527, 0.753, 0.2035, 0.6703, 0.59, 0.6553, 0.645, 0.6322, 0.6217, 0.6458, 0.5651, 0.813, 0.184, 0.7778, 0.2325, 0.753, 0.2035, 0.7957, 0.1588, 0.6845, 0.5332, 0.6703, 0.59, 0.6458, 0.5651, 0.6592, 0.5058, 0.8635, 0.1485, 0.813, 0.184, 0.7957, 0.1588, 0.8582, 0.133, 0.6987, 0.4746, 0.6845, 0.5332, 0.6592, 0.5058, 0.6722, 0.4481, 0.5396, 0.8307, 0.4803, 0.8504, 0.5336, 0.8206, 0.9299, 0.1357, 0.8635, 0.1485, 0.8582, 0.133, 0.7125, 0.4235, 0.6987, 0.4746, 0.6722, 0.4481, 0.6858, 0.3936, 0.5836, 0.7948, 0.5396, 0.8307, 0.5336, 0.8206, 0.5706, 0.7787, 0.725, 0.3759, 0.7125, 0.4235, 0.6858, 0.3936, 0.6977, 0.3435, 0.6146, 0.7494, 0.5836, 0.7948, 0.5706, 0.7787, 0.5968, 0.7299, 0.738, 0.3304, 0.725, 0.3759, 0.6977, 0.3435, 0.7099, 0.2984, 0.6374, 0.6986, 0.6146, 0.7494, 0.5968, 0.7299, 0.6164, 0.6769, 0.7549, 0.2825, 0.738, 0.3304, 0.7099, 0.2984, 0.7264, 0.2527, 0.6553, 0.645, 0.6374, 0.6986, 0.6164, 0.6769, 0.6322, 0.6217, 0.5706, 0.7787, 0.5336, 0.8206, 0.5265, 0.8117, 0.5571, 0.7649, 0.6977, 0.3435, 0.6858, 0.3936, 0.6574, 0.368, 0.6695, 0.3162, 0.5968, 0.7299, 0.5706, 0.7787, 0.5571, 0.7649, 0.5788, 0.7132, 0.7099, 0.2984, 0.6977, 0.3435, 0.6695, 0.3162, 0.6802, 0.27, 0.6164, 0.6769, 0.5968, 0.7299, 0.5788, 0.7132, 0.5952, 0.6587, 0.7264, 0.2527, 0.7099, 0.2984, 0.6802, 0.27, 0.6959, 0.2253, 0.6322, 0.6217, 0.6164, 0.6769, 0.5952, 0.6587, 0.6088, 0.601, 0.753, 0.2035, 0.7264, 0.2527, 0.6959, 0.2253, 0.725, 0.1749, 0.6458, 0.5651, 0.6322, 0.6217, 0.6088, 0.601, 0.6208, 0.5415, 0.7957, 0.1588, 0.753, 0.2035, 0.725, 0.1749, 0.7778, 0.1327, 0.6592, 0.5058, 0.6458, 0.5651, 0.6208, 0.5415, 0.6328, 0.481, 0.8582, 0.133, 0.7957, 0.1588, 0.7778, 0.1327, 0.8554, 0.1169, 0.6722, 0.4481, 0.6592, 0.5058, 0.6328, 0.481, 0.6445, 0.4247, 0.5336, 0.8206, 0.4803, 0.8504, 0.5265, 0.8117, 0.9299, 0.1357, 0.8582, 0.133, 0.8554, 0.1169, 0.6858, 0.3936, 0.6722, 0.4481, 0.6445, 0.4247, 0.6574, 0.368, 0.6208, 0.5415, 0.6088, 0.601, 0.5851, 0.5821, 0.5955, 0.5201, 0.7778, 0.1327, 0.725, 0.1749, 0.6937, 0.1469, 0.7588, 0.1064, 0.6328, 0.481, 0.6208, 0.5415, 0.5955, 0.5201, 0.6058, 0.4605, 0.8554, 0.1169, 0.7778, 0.1327, 0.7588, 0.1064, 0.8559, 0.101, 0.6445, 0.4247, 0.6328, 0.481, 0.6058, 0.4605, 0.6151, 0.4046, 0.5265, 0.8117, 0.4803, 0.8504, 0.5186, 0.8042, 0.9299, 0.1357, 0.8554, 0.1169, 0.8559, 0.101, 0.6574, 0.368, 0.6445, 0.4247, 0.6151, 0.4046, 0.6258, 0.349, 0.5571, 0.7649, 0.5265, 0.8117, 0.5186, 0.8042, 0.543, 0.7531, 0.6695, 0.3162, 0.6574, 0.368, 0.6258, 0.349, 0.6365, 0.2969, 0.5788, 0.7132, 0.5571, 0.7649, 0.543, 0.7531, 0.5603, 0.6992, 0.6802, 0.27, 0.6695, 0.3162, 0.6365, 0.2969, 0.6473, 0.249, 0.5952, 0.6587, 0.5788, 0.7132, 0.5603, 0.6992, 0.5737, 0.6423, 0.6959, 0.2253, 0.6802, 0.27, 0.6473, 0.249, 0.6608, 0.2002, 0.6088, 0.601, 0.5952, 0.6587, 0.5737, 0.6423, 0.5851, 0.5821, 0.725, 0.1749, 0.6959, 0.2253, 0.6608, 0.2002, 0.6937, 0.1469, 0.6365, 0.2969, 0.6258, 0.349, 0.5918, 0.3329, 0.5995, 0.2815, 0.5603, 0.6992, 0.543, 0.7531, 0.5284, 0.7435, 0.5415, 0.6871, 0.6473, 0.249, 0.6365, 0.2969, 0.5995, 0.2815, 0.6091, 0.2295, 0.5737, 0.6423, 0.5603, 0.6992, 0.5415, 0.6871, 0.5518, 0.6285, 0.6608, 0.2002, 0.6473, 0.249, 0.6091, 0.2295, 0.6207, 0.1785, 0.5851, 0.5821, 0.5737, 0.6423, 0.5518, 0.6285, 0.561, 0.5653, 0.6937, 0.1469, 0.6608, 0.2002, 0.6207, 0.1785, 0.6545, 0.1225, 0.5955, 0.5201, 0.5851, 0.5821, 0.561, 0.5653, 0.57, 0.4997, 0.7588, 0.1064, 0.6937, 0.1469, 0.6545, 0.1225, 0.7367, 0.08049, 0.6058, 0.4605, 0.5955, 0.5201, 0.57, 0.4997, 0.5779, 0.438, 0.8559, 0.101, 0.7588, 0.1064, 0.7367, 0.08049, 0.8612, 0.08609, 0.6151, 0.4046, 0.6058, 0.4605, 0.5779, 0.438, 0.5848, 0.3839, 0.5186, 0.8042, 0.4803, 0.8504, 0.5101, 0.7981, 0.9299, 0.1357, 0.8559, 0.101, 0.8612, 0.08609, 0.6258, 0.349, 0.6151, 0.4046, 0.5848, 0.3839, 0.5918, 0.3329, 0.543, 0.7531, 0.5186, 0.8042, 0.5101, 0.7981, 0.5284, 0.7435, 0.7367, 0.08049, 0.6545, 0.1225, 0.6098, 0.1033, 0.7103, 0.0562, 0.5779, 0.438, 0.57, 0.4997, 0.5426, 0.4824, 0.5484, 0.4177, 0.8612, 0.08609, 0.7367, 0.08049, 0.7103, 0.0562, 0.8735, 0.07339, 0.5848, 0.3839, 0.5779, 0.438, 0.5484, 0.4177, 0.5529, 0.3646, 0.5101, 0.7981, 0.4803, 0.8504, 0.5012, 0.7934, 0.9299, 0.1357, 0.8612, 0.08609, 0.8735, 0.07339, 0.5918, 0.3329, 0.5848, 0.3839, 0.5529, 0.3646, 0.557, 0.3165, 0.5284, 0.7435, 0.5101, 0.7981, 0.5012, 0.7934, 0.5136, 0.7361, 0.5995, 0.2815, 0.5918, 0.3329, 0.557, 0.3165, 0.5616, 0.2673, 0.5415, 0.6871, 0.5284, 0.7435, 0.5136, 0.7361, 0.5224, 0.6779, 0.6091, 0.2295, 0.5995, 0.2815, 0.5616, 0.2673, 0.5671, 0.2164, 0.5518, 0.6285, 0.5415, 0.6871, 0.5224, 0.6779, 0.5296, 0.6171, 0.6207, 0.1785, 0.6091, 0.2295, 0.5671, 0.2164, 0.5779, 0.1622, 0.561, 0.5653, 0.5518, 0.6285, 0.5296, 0.6171, 0.5362, 0.5515, 0.6545, 0.1225, 0.6207, 0.1785, 0.5779, 0.1622, 0.6098, 0.1033, 0.57, 0.4997, 0.561, 0.5653, 0.5362, 0.5515, 0.5426, 0.4824, 0.5671, 0.2164, 0.5616, 0.2673, 0.5267, 0.2524, 0.5303, 0.1991, 0.5296, 0.6171, 0.5224, 0.6779, 0.5033, 0.671, 0.5072, 0.6098, 0.5779, 0.1622, 0.5671, 0.2164, 0.5303, 0.1991, 0.5386, 0.1448, 0.5362, 0.5515, 0.5296, 0.6171, 0.5072, 0.6098, 0.511, 0.5439, 0.6098, 0.1033, 0.5779, 0.1622, 0.5386, 0.1448, 0.5591, 0.08851, 0.5426, 0.4824, 0.5362, 0.5515, 0.511, 0.5439, 0.5146, 0.4748, 0.7103, 0.0562, 0.6098, 0.1033, 0.5591, 0.08851, 0.6744, 0.03336, 0.5484, 0.4177, 0.5426, 0.4824, 0.5146, 0.4748, 0.5182, 0.4089, 0.8735, 0.07339, 0.7103, 0.0562, 0.6744, 0.03336, 0.8943, 0.06406, 0.5529, 0.3646, 0.5484, 0.4177, 0.5182, 0.4089, 0.5211, 0.3551, 0.5012, 0.7934, 0.4803, 0.8504, 0.492, 0.7902, 0.9299, 0.1357, 0.8735, 0.07339, 0.8943, 0.06406, 0.557, 0.3165, 0.5529, 0.3646, 0.5211, 0.3551, 0.5238, 0.3046, 0.5136, 0.7361, 0.5012, 0.7934, 0.492, 0.7902, 0.4987, 0.7308, 0.5616, 0.2673, 0.557, 0.3165, 0.5238, 0.3046, 0.5267, 0.2524, 0.5224, 0.6779, 0.5136, 0.7361, 0.4987, 0.7308, 0.5033, 0.671, 0.8943, 0.06406, 0.6744, 0.03336, 0.5942, 0.01287, 0.9226, 0.05954, 0.5211, 0.3551, 0.5182, 0.4089, 0.4892, 0.4098, 0.4911, 0.3518, 0.492, 0.7902, 0.4803, 0.8504, 0.4827, 0.7886, 0.9299, 0.1357, 0.8943, 0.06406, 0.9226, 0.05954, 0.5238, 0.3046, 0.5211, 0.3551, 0.4911, 0.3518, 0.4924, 0.2951, 0.4987, 0.7308, 0.492, 0.7902, 0.4827, 0.7886, 0.4838, 0.728, 0.5267, 0.2524, 0.5238, 0.3046, 0.4924, 0.2951, 0.4931, 0.2397, 0.5033, 0.671, 0.4987, 0.7308, 0.4838, 0.728, 0.4843, 0.6674, 0.5303, 0.1991, 0.5267, 0.2524, 0.4931, 0.2397, 0.4937, 0.1868, 0.5072, 0.6098, 0.5033, 0.671, 0.4843, 0.6674, 0.4851, 0.6055, 0.5386, 0.1448, 0.5303, 0.1991, 0.4937, 0.1868, 0.4963, 0.1337, 0.511, 0.5439, 0.5072, 0.6098, 0.4851, 0.6055, 0.4863, 0.5406, 0.5591, 0.08851, 0.5386, 0.1448, 0.4963, 0.1337, 0.504, 0.0772, 0.5146, 0.4748, 0.511, 0.5439, 0.4863, 0.5406, 0.4879, 0.4737, 0.6744, 0.03336, 0.5591, 0.08851, 0.504, 0.0772, 0.5942, 0.01287, 0.5182, 0.4089, 0.5146, 0.4748, 0.4879, 0.4737, 0.4892, 0.4098, 0.4851, 0.6055, 0.4843, 0.6674, 0.4657, 0.6666, 0.4633, 0.6051, 0.4963, 0.1337, 0.4937, 0.1868, 0.456, 0.179, 0.4511, 0.1267, 0.4863, 0.5406, 0.4851, 0.6055, 0.4633, 0.6051, 0.4617, 0.5413, 0.504, 0.0772, 0.4963, 0.1337, 0.4511, 0.1267, 0.4406, 0.07141, 0.4879, 0.4737, 0.4863, 0.5406, 0.4617, 0.5413, 0.4608, 0.4768, 0.5942, 0.01287, 0.504, 0.0772, 0.4406, 0.07141, 0.3155, 0.01182, 0.4892, 0.4098, 0.4879, 0.4737, 0.4608, 0.4768, 0.4603, 0.4135, 0.9226, 0.05954, 0.5942, 0.01287, 1.256, 0.01182, 0.9509, 0.05972, 0.4911, 0.3518, 0.4892, 0.4098, 0.4603, 0.4135, 0.4605, 0.3508, 0.4827, 0.7886, 0.4803, 0.8504, 0.4735, 0.7887, 0.9299, 0.1357, 0.9226, 0.05954, 0.9509, 0.05972, 0.4924, 0.2951, 0.4911, 0.3518, 0.4605, 0.3508, 0.46, 0.2893, 0.4838, 0.728, 0.4827, 0.7886, 0.4735, 0.7887, 0.469, 0.7279, 0.4931, 0.2397, 0.4924, 0.2951, 0.46, 0.2893, 0.4584, 0.2318, 0.4843, 0.6674, 0.4838, 0.728, 0.469, 0.7279, 0.4657, 0.6666, 0.4937, 0.1868, 0.4931, 0.2397, 0.4584, 0.2318, 0.456, 0.179, 0.4605, 0.3508, 0.4603, 0.4135, 0.4303, 0.419, 0.4279, 0.3549, 0.4735, 0.7887, 0.4803, 0.8504, 0.4643, 0.7906, 0.9299, 0.1357, 0.9509, 0.05972, 0.9765, 0.06481, 0.46, 0.2893, 0.4605, 0.3508, 0.4279, 0.3549, 0.4247, 0.2914, 0.469, 0.7279, 0.4735, 0.7887, 0.4643, 0.7906, 0.4544, 0.7304, 0.4584, 0.2318, 0.46, 0.2893, 0.4247, 0.2914, 0.4206, 0.2314, 0.4657, 0.6666, 0.469, 0.7279, 0.4544, 0.7304, 0.4474, 0.6695, 0.456, 0.179, 0.4584, 0.2318, 0.4206, 0.2314, 0.4138, 0.1776, 0.4633, 0.6051, 0.4657, 0.6666, 0.4474, 0.6695, 0.4419, 0.6078, 0.4511, 0.1267, 0.456, 0.179, 0.4138, 0.1776, 0.401, 0.1257, 0.4617, 0.5413, 0.4633, 0.6051, 0.4419, 0.6078, 0.4373, 0.5455, 0.4406, 0.07141, 0.4511, 0.1267, 0.401, 0.1257, 0.3707, 0.07432, 0.4608, 0.4768, 0.4617, 0.5413, 0.4373, 0.5455, 0.4334, 0.4816, 0.3155, 0.01182, 0.4406, 0.07141, 0.3707, 0.07432, 0.2322, 0.03303, 0.4603, 0.4135, 0.4608, 0.4768, 0.4334, 0.4816, 0.4303, 0.419, 0.9509, 0.05972, 1.256, 0.01182, 1.173, 0.03303, 0.9765, 0.06481, 0.401, 0.1257, 0.4138, 0.1776, 0.368, 0.1857, 0.3477, 0.1339, 0.4373, 0.5455, 0.4419, 0.6078, 0.4208, 0.6156, 0.4135, 0.5533, 0.3707, 0.07432, 0.401, 0.1257, 0.3477, 0.1339, 0.3067, 0.0874, 0.4334, 0.4816, 0.4373, 0.5455, 0.4135, 0.5533, 0.4068, 0.4867, 0.2322, 0.03303, 0.3707, 0.07432, 0.3067, 0.0874, 0.2025, 0.05625, 0.4303, 0.419, 0.4334, 0.4816, 0.4068, 0.4867, 0.4007, 0.4247, 0.03604, 0.06481, 0.2322, 0.03303, 0.2025, 0.05625, 0.05479, 0.0739, 0.4279, 0.3549, 0.4303, 0.419, 0.4007, 0.4247, 0.3947, 0.3636, 0.4643, 0.7906, 0.4803, 0.8504, 0.4553, 0.7943, 0.9299, 0.1357, 0.9765, 0.06481, 0.9952, 0.0739, 0.4247, 0.2914, 0.4279, 0.3549, 0.3947, 0.3636, 0.3881, 0.3022, 0.4544, 0.7304, 0.4643, 0.7906, 0.4553, 0.7943, 0.44, 0.7358, 0.4206, 0.2314, 0.4247, 0.2914, 0.3881, 0.3022, 0.3799, 0.2417, 0.4474, 0.6695, 0.4544, 0.7304, 0.44, 0.7358, 0.4292, 0.6761, 0.4138, 0.1776, 0.4206, 0.2314, 0.3799, 0.2417, 0.368, 0.1857, 0.4419, 0.6078, 0.4474, 0.6695, 0.4292, 0.6761, 0.4208, 0.6156, 0.4553, 0.7943, 0.4803, 0.8504, 0.4466, 0.7997, 0.9299, 0.1357, 0.9952, 0.0739, 1.007, 0.08586, 0.3881, 0.3022, 0.3947, 0.3636, 0.3626, 0.3734, 0.3521, 0.3163, 0.44, 0.7358, 0.4553, 0.7943, 0.4466, 0.7997, 0.4257, 0.7442, 0.3799, 0.2417, 0.3881, 0.3022, 0.3521, 0.3163, 0.3383, 0.2591, 0.4292, 0.6761, 0.44, 0.7358, 0.4257, 0.7442, 0.411, 0.6865, 0.368, 0.1857, 0.3799, 0.2417, 0.3383, 0.2591, 0.3212, 0.2039, 0.4208, 0.6156, 0.4292, 0.6761, 0.411, 0.6865, 0.3996, 0.6277, 0.3477, 0.1339, 0.368, 0.1857, 0.3212, 0.2039, 0.2961, 0.1539, 0.4135, 0.5533, 0.4208, 0.6156, 0.3996, 0.6277, 0.3897, 0.5647, 0.3067, 0.0874, 0.3477, 0.1339, 0.2961, 0.1539, 0.2583, 0.1118, 0.4068, 0.4867, 0.4135, 0.5533, 0.3897, 0.5647, 0.3804, 0.4977, 0.2025, 0.05625, 0.3067, 0.0874, 0.2583, 0.1118, 0.1828, 0.08092, 0.4007, 0.4247, 0.4068, 0.4867, 0.3804, 0.4977, 0.3716, 0.4318, 0.05479, 0.0739, 0.2025, 0.05625, 0.1828, 0.08092, 0.06619, 0.08586, 0.3947, 0.3636, 0.4007, 0.4247, 0.3716, 0.4318, 0.3626, 0.3734, 0.3897, 0.5647, 0.3996, 0.6277, 0.3782, 0.6432, 0.366, 0.5797, 0.2583, 0.1118, 0.2961, 0.1539, 0.2547, 0.1856, 0.2231, 0.1423, 0.3804, 0.4977, 0.3897, 0.5647, 0.366, 0.5797, 0.3549, 0.5125, 0.1828, 0.08092, 0.2583, 0.1118, 0.2231, 0.1423, 0.1673, 0.1068, 0.3716, 0.4318, 0.3804, 0.4977, 0.3549, 0.5125, 0.344, 0.4479, 0.06619, 0.08586, 0.1828, 0.08092, 0.1673, 0.1068, 0.07179, 0.09968, 0.3626, 0.3734, 0.3716, 0.4318, 0.344, 0.4479, 0.3314, 0.3901, 0.4466, 0.7997, 0.4803, 0.8504, 0.4384, 0.8066, 0.9299, 0.1357, 1.007, 0.08586, 1.012, 0.09968, 0.3521, 0.3163, 0.3626, 0.3734, 0.3314, 0.3901, 0.3148, 0.3344, 0.4257, 0.7442, 0.4466, 0.7997, 0.4384, 0.8066, 0.4116, 0.7553, 0.3383, 0.2591, 0.3521, 0.3163, 0.3148, 0.3344, 0.2962, 0.2804, 0.411, 0.6865, 0.4257, 0.7442, 0.4116, 0.7553, 0.3927, 0.7004, 0.3212, 0.2039, 0.3383, 0.2591, 0.2962, 0.2804, 0.2757, 0.2309, 0.3996, 0.6277, 0.411, 0.6865, 0.3927, 0.7004, 0.3782, 0.6432, 0.2961, 0.1539, 0.3212, 0.2039, 0.2757, 0.2309, 0.2547, 0.1856, 0.3148, 0.3344, 0.3314, 0.3901, 0.2985, 0.4132, 0.2779, 0.3584, 0.4116, 0.7553, 0.4384, 0.8066, 0.4309, 0.815, 0.3978, 0.7688, 0.2962, 0.2804, 0.3148, 0.3344, 0.2779, 0.3584, 0.2567, 0.3102, 0.3927, 0.7004, 0.4116, 0.7553, 0.3978, 0.7688, 0.3746, 0.7172, 0.2757, 0.2309, 0.2962, 0.2804, 0.2567, 0.3102, 0.2381, 0.2653, 0.3782, 0.6432, 0.3927, 0.7004, 0.3746, 0.7172, 0.357, 0.6625, 0.2547, 0.1856, 0.2757, 0.2309, 0.2381, 0.2653, 0.2198, 0.2203, 0.366, 0.5797, 0.3782, 0.6432, 0.357, 0.6625, 0.3426, 0.6016, 0.2231, 0.1423, 0.2547, 0.1856, 0.2198, 0.2203, 0.1964, 0.1747, 0.3549, 0.5125, 0.366, 0.5797, 0.3426, 0.6016, 0.3294, 0.5354, 0.1673, 0.1068, 0.2231, 0.1423, 0.1964, 0.1747, 0.1528, 0.133, 0.344, 0.4479, 0.3549, 0.5125, 0.3294, 0.5354, 0.3155, 0.4708, 0.07179, 0.09968, 0.1673, 0.1068, 0.1528, 0.133, 0.07382, 0.1143, 0.3314, 0.3901, 0.344, 0.4479, 0.3155, 0.4708, 0.2985, 0.4132, 0.4384, 0.8066, 0.4803, 0.8504, 0.4309, 0.815, 0.9299, 0.1357, 1.012, 0.09968, 1.014, 0.1143, 0.1964, 0.1747, 0.2198, 0.2203, 0.196, 0.2555, 0.176, 0.2064, 0.3294, 0.5354, 0.3426, 0.6016, 0.3191, 0.6275, 0.3034, 0.562, 0.1528, 0.133, 0.1964, 0.1747, 0.176, 0.2064, 0.1394, 0.1587, 0.3155, 0.4708, 0.3294, 0.5354, 0.3034, 0.562, 0.2861, 0.4976, 0.07382, 0.1143, 0.1528, 0.133, 0.1394, 0.1587, 0.07228, 0.1291, 0.2985, 0.4132, 0.3155, 0.4708, 0.2861, 0.4976, 0.2673, 0.4397, 0.4309, 0.815, 0.4803, 0.8504, 0.4243, 0.8246, 0.9299, 0.1357, 1.014, 0.1143, 1.013, 0.1291, 0.2779, 0.3584, 0.2985, 0.4132, 0.2673, 0.4397, 0.2452, 0.3882, 0.3978, 0.7688, 0.4309, 0.815, 0.4243, 0.8246, 0.3845, 0.7845, 0.2567, 0.3102, 0.2779, 0.3584, 0.2452, 0.3882, 0.2264, 0.3418, 0.3746, 0.7172, 0.3978, 0.7688, 0.3845, 0.7845, 0.3566, 0.7365, 0.2381, 0.2653, 0.2567, 0.3102, 0.2264, 0.3418, 0.21, 0.2996, 0.357, 0.6625, 0.3746, 0.7172, 0.3566, 0.7365, 0.3358, 0.6844, 0.2198, 0.2203, 0.2381, 0.2653, 0.21, 0.2996, 0.196, 0.2555, 0.3426, 0.6016, 0.357, 0.6625, 0.3358, 0.6844, 0.3191, 0.6275, 0.2264, 0.3418, 0.2452, 0.3882, 0.2198, 0.4162, 0.2026, 0.3723, 0.3566, 0.7365, 0.3845, 0.7845, 0.3718, 0.802, 0.3385, 0.7581, 0.21, 0.2996, 0.2264, 0.3418, 0.2026, 0.3723, 0.1899, 0.3302, 0.3358, 0.6844, 0.3566, 0.7365, 0.3385, 0.7581, 0.3143, 0.7084, 0.196, 0.2555, 0.21, 0.2996, 0.1899, 0.3302, 0.1757, 0.2862, 0.3191, 0.6275, 0.3358, 0.6844, 0.3143, 0.7084, 0.2949, 0.654, 0.176, 0.2064, 0.196, 0.2555, 0.1757, 0.2862, 0.158, 0.2353, 0.3034, 0.562, 0.3191, 0.6275, 0.2949, 0.654, 0.2768, 0.5916, 0.1394, 0.1587, 0.176, 0.2064, 0.158, 0.2353, 0.1258, 0.1831, 0.2861, 0.4976, 0.3034, 0.562, 0.2768, 0.5916, 0.2585, 0.5273, 0.07228, 0.1291, 0.1394, 0.1587, 0.1258, 0.1831, 0.06808, 0.1436, 0.2673, 0.4397, 0.2861, 0.4976, 0.2585, 0.5273, 0.2384, 0.468, 0.4243, 0.8246, 0.4803, 0.8504, 0.4188, 0.8353, 0.9299, 0.1357, 1.013, 0.1291, 1.009, 0.1436, 0.2452, 0.3882, 0.2673, 0.4397, 0.2384, 0.468, 0.2198, 0.4162, 0.3845, 0.7845, 0.4243, 0.8246, 0.4188, 0.8353, 0.3718, 0.802, 0.1258, 0.1831, 0.158, 0.2353, 0.1405, 0.2611, 0.1116, 0.2056, 0.2585, 0.5273, 0.2768, 0.5916, 0.2497, 0.6186, 0.2311, 0.5558, 0.06808, 0.1436, 0.1258, 0.1831, 0.1116, 0.2056, 0.06196, 0.1572, 0.2384, 0.468, 0.2585, 0.5273, 0.2311, 0.5558, 0.2136, 0.496, 0.4188, 0.8353, 0.4803, 0.8504, 0.4148, 0.8468, 0.9299, 0.1357, 1.009, 0.1436, 1.002, 0.1572, 0.2198, 0.4162, 0.2384, 0.468, 0.2136, 0.496, 0.1971, 0.4438, 0.3718, 0.802, 0.4188, 0.8353, 0.4148, 0.8468, 0.3598, 0.8213, 0.2026, 0.3723, 0.2198, 0.4162, 0.1971, 0.4438, 0.1832, 0.3989, 0.3385, 0.7581, 0.3718, 0.802, 0.3598, 0.8213, 0.3202, 0.7817, 0.1899, 0.3302, 0.2026, 0.3723, 0.1832, 0.3989, 0.1711, 0.3565, 0.3143, 0.7084, 0.3385, 0.7581, 0.3202, 0.7817, 0.2921, 0.7342, 0.1757, 0.2862, 0.1899, 0.3302, 0.1711, 0.3565, 0.1581, 0.3119, 0.2949, 0.654, 0.3143, 0.7084, 0.2921, 0.7342, 0.2698, 0.6805, 0.158, 0.2353, 0.1757, 0.2862, 0.1581, 0.3119, 0.1405, 0.2611, 0.2768, 0.5916, 0.2949, 0.654, 0.2698, 0.6805, 0.2497, 0.6186, 0.3202, 0.7817, 0.3598, 0.8213, 0.3487, 0.8422, 0.3014, 0.8069, 0.1711, 0.3565, 0.1832, 0.3989, 0.1638, 0.4254, 0.1525, 0.3834, 0.2921, 0.7342, 0.3202, 0.7817, 0.3014, 0.8069, 0.2689, 0.7613, 0.1581, 0.3119, 0.1711, 0.3565, 0.1525, 0.3834, 0.14, 0.3374, 0.2698, 0.6805, 0.2921, 0.7342, 0.2689, 0.7613, 0.2451, 0.7094, 0.1405, 0.2611, 0.1581, 0.3119, 0.14, 0.3374, 0.123, 0.2845, 0.2497, 0.6186, 0.2698, 0.6805, 0.2451, 0.7094, 0.2246, 0.65, 0.1116, 0.2056, 0.1405, 0.2611, 0.123, 0.2845, 0.09676, 0.2255, 0.2311, 0.5558, 0.2497, 0.6186, 0.2246, 0.65, 0.2066, 0.5861, 0.06196, 0.1572, 0.1116, 0.2056, 0.09676, 0.2255, 0.05424, 0.1696, 0.2136, 0.496, 0.2311, 0.5558, 0.2066, 0.5861, 0.19, 0.5246, 0.4148, 0.8468, 0.4803, 0.8504, 0.4127, 0.8588, 0.9299, 0.1357, 1.002, 0.1572, 0.9947, 0.1696, 0.1971, 0.4438, 0.2136, 0.496, 0.19, 0.5246, 0.1762, 0.4712, 0.3598, 0.8213, 0.4148, 0.8468, 0.4127, 0.8588, 0.3487, 0.8422, 0.1832, 0.3989, 0.1971, 0.4438, 0.1762, 0.4712, 0.1638, 0.4254, 0.2066, 0.5861, 0.2246, 0.65, 0.1979, 0.6795, 0.1806, 0.6154, 0.05424, 0.1696, 0.09676, 0.2255, 0.0806, 0.2429, 0.04541, 0.1816, 0.19, 0.5246, 0.2066, 0.5861, 0.1806, 0.6154, 0.1671, 0.5552, 0.4127, 0.8588, 0.4803, 0.8504, 0.4131, 0.871, 0.9299, 0.1357, 0.9947, 0.1696, 0.9859, 0.1816, 0.1762, 0.4712, 0.19, 0.5246, 0.1671, 0.5552, 0.1547, 0.5004, 0.3487, 0.8422, 0.4127, 0.8588, 0.4131, 0.871, 0.3388, 0.8642, 0.1638, 0.4254, 0.1762, 0.4712, 0.1547, 0.5004, 0.1435, 0.4535, 0.3014, 0.8069, 0.3487, 0.8422, 0.3388, 0.8642, 0.2815, 0.8334, 0.1525, 0.3834, 0.1638, 0.4254, 0.1435, 0.4535, 0.1319, 0.4084, 0.2689, 0.7613, 0.3014, 0.8069, 0.2815, 0.8334, 0.2437, 0.789, 0.14, 0.3374, 0.1525, 0.3834, 0.1319, 0.4084, 0.1198, 0.3614, 0.2451, 0.7094, 0.2689, 0.7613, 0.2437, 0.789, 0.2182, 0.7378, 0.123, 0.2845, 0.14, 0.3374, 0.1198, 0.3614, 0.1037, 0.3059, 0.2246, 0.65, 0.2451, 0.7094, 0.2182, 0.7378, 0.1979, 0.6795, 0.09676, 0.2255, 0.123, 0.2845, 0.1037, 0.3059, 0.0806, 0.2429, 0.1319, 0.4084, 0.1435, 0.4535, 0.1208, 0.4803, 0.11, 0.4325, 0.2437, 0.789, 0.2815, 0.8334, 0.2594, 0.8609, 0.2154, 0.8167, 0.1198, 0.3614, 0.1319, 0.4084, 0.11, 0.4325, 0.09809, 0.3822, 0.2182, 0.7378, 0.2437, 0.789, 0.2154, 0.8167, 0.1883, 0.7647, 0.1037, 0.3059, 0.1198, 0.3614, 0.09809, 0.3822, 0.08325, 0.3248, 0.1979, 0.6795, 0.2182, 0.7378, 0.1883, 0.7647, 0.1689, 0.7071, 0.0806, 0.2429, 0.1037, 0.3059, 0.08325, 0.3248, 0.06364, 0.2591, 0.1806, 0.6154, 0.1979, 0.6795, 0.1689, 0.7071, 0.1543, 0.6468, 0.04541, 0.1816, 0.0806, 0.2429, 0.06364, 0.2591, 0.03572, 0.192, 0.1671, 0.5552, 0.1806, 0.6154, 0.1543, 0.6468, 0.142, 0.5856, 0.4131, 0.871, 0.4803, 0.8504, 0.4166, 0.8828, 0.9299, 0.1357, 0.9859, 0.1816, 0.9762, 0.192, 0.1547, 0.5004, 0.1671, 0.5552, 0.142, 0.5856, 0.1311, 0.5297, 0.3388, 0.8642, 0.4131, 0.871, 0.4166, 0.8828, 0.3308, 0.8872, 0.1435, 0.4535, 0.1547, 0.5004, 0.1311, 0.5297, 0.1208, 0.4803, 0.2815, 0.8334, 0.3388, 0.8642, 0.3308, 0.8872, 0.2594, 0.8609, 0.03572, 0.192, 0.06364, 0.2591, 0.04663, 0.273, 0.02558, 0.2011, 0.142, 0.5856, 0.1543, 0.6468, 0.1245, 0.6725, 0.1142, 0.6101, 0.4166, 0.8828, 0.4803, 0.8504, 0.4241, 0.8938, 0.9299, 0.1357, 0.9762, 0.192, 0.966, 0.2011, 0.1311, 0.5297, 0.142, 0.5856, 0.1142, 0.6101, 0.1046, 0.5514, 0.3308, 0.8872, 0.4166, 0.8828, 0.4241, 0.8938, 0.3262, 0.9109, 0.1208, 0.4803, 0.1311, 0.5297, 0.1046, 0.5514, 0.09538, 0.5, 0.2594, 0.8609, 0.3308, 0.8872, 0.3262, 0.9109, 0.2334, 0.8887, 0.11, 0.4325, 0.1208, 0.4803, 0.09538, 0.5, 0.08577, 0.4506, 0.2154, 0.8167, 0.2594, 0.8609, 0.2334, 0.8887, 0.1823, 0.8432, 0.09809, 0.3822, 0.11, 0.4325, 0.08577, 0.4506, 0.07516, 0.3996, 0.1883, 0.7647, 0.2154, 0.8167, 0.1823, 0.8432, 0.1545, 0.7892, 0.08325, 0.3248, 0.09809, 0.3822, 0.07516, 0.3996, 0.06247, 0.3409, 0.1689, 0.7071, 0.1883, 0.7647, 0.1545, 0.7892, 0.1371, 0.7319, 0.06364, 0.2591, 0.08325, 0.3248, 0.06247, 0.3409, 0.04663, 0.273, 0.1543, 0.6468, 0.1689, 0.7071, 0.1371, 0.7319, 0.1245, 0.6725, 0.1823, 0.8432, 0.2334, 0.8887, 0.1989, 0.916, 0.1415, 0.8669, 0.07516, 0.3996, 0.08577, 0.4506, 0.06089, 0.4623, 0.05286, 0.4116, 0.1545, 0.7892, 0.1823, 0.8432, 0.1415, 0.8669, 0.1159, 0.8099, 0.06247, 0.3409, 0.07516, 0.3996, 0.05286, 0.4116, 0.04244, 0.3532, 0.1371, 0.7319, 0.1545, 0.7892, 0.1159, 0.8099, 0.1013, 0.7502, 0.04663, 0.273, 0.06247, 0.3409, 0.04244, 0.3532, 0.03092, 0.2842, 0.1245, 0.6725, 0.1371, 0.7319, 0.1013, 0.7502, 0.09113, 0.6862, 0.02558, 0.2011, 0.04663, 0.273, 0.03092, 0.2842, 0.01547, 0.2086, 0.1142, 0.6101, 0.1245, 0.6725, 0.09113, 0.6862, 0.08356, 0.6231, 0.4241, 0.8938, 0.4803, 0.8504, 0.4363, 0.903, 0.9299, 0.1357, 0.966, 0.2011, 0.9559, 0.2086, 0.1046, 0.5514, 0.1142, 0.6101, 0.08356, 0.6231, 0.07647, 0.5629, 0.3262, 0.9109, 0.4241, 0.8938, 0.4363, 0.903, 0.3286, 0.9348, 0.09538, 0.5, 0.1046, 0.5514, 0.07647, 0.5629, 0.06874, 0.5108, 0.2334, 0.8887, 0.3262, 0.9109, 0.3286, 0.9348, 0.1989, 0.916, 0.08577, 0.4506, 0.09538, 0.5, 0.06874, 0.5108, 0.06089, 0.4623])
me_sphere_001.materials.append(mat_material_001)
me_sphere_001.use_remesh_preserve_volume = False
me_sphere_001.use_remesh_preserve_attributes = False
me_sphere_001.use_mirror_vertex_groups = False
me_sphere_001.update()

# ---- objects
ob_octotop = bpy.data.objects.new('octotop', me_sphere_001)

# ---- transforms, parenting, visibility, modifiers, constraints
ob_octotop.location = (0.0, 0.0, 0.0)
ob_octotop.lineart.crease_threshold = 0.0

# ---- collection membership
col_collection_10.objects.link(ob_octotop)

# ---- scene / render settings (as saved in the file)
scene.frame_start = 1; scene.frame_end = 250; scene.frame_set(1)
scene.render.engine = 'BLENDER_EEVEE_NEXT'
scene.render.resolution_percentage = 50
scene.render.dither_intensity = 0.0
scene.cycles.use_denoising = False
scene.cycles.samples = 128
scene.cycles.sampling_pattern = 'TABULATED_SOBOL'
scene.cycles.light_sampling_threshold = 0.0
scene.cycles.use_adaptive_sampling = False
scene.cycles.use_light_tree = False
scene.cycles.blur_glossy = 0.0
scene.cycles.sample_clamp_indirect = 0.0
scene.view_settings.view_transform = 'Standard'
bpy.context.view_layer.update()

# ---- added for rendering (the .blend has no active camera and no usable light): camera, sun
cam_auto = bpy.data.cameras.new('AutoCamera')
cam_auto.lens = 50.0
cam_auto.sensor_width = 36.0
cam_auto.clip_end = 1000.0
ob_auto_camera = bpy.data.objects.new('AutoCamera', cam_auto)
scene.collection.objects.link(ob_auto_camera)
ob_auto_camera.location = (7.29839, -8.105, 5.76785)
ob_auto_camera.rotation_euler = (1.09748, -7.21219e-08, 0.694738)
scene.camera = ob_auto_camera
light_auto_sun = bpy.data.lights.new('AutoSun', 'SUN')
light_auto_sun.energy = 3.0
light_auto_sun.angle = 0.0523599
ob_auto_sun = bpy.data.objects.new('AutoSun', light_auto_sun)
scene.collection.objects.link(ob_auto_sun)
ob_auto_sun.rotation_euler = (0.872665, 0.174533, 0.523599)
bpy.context.view_layer.update()
